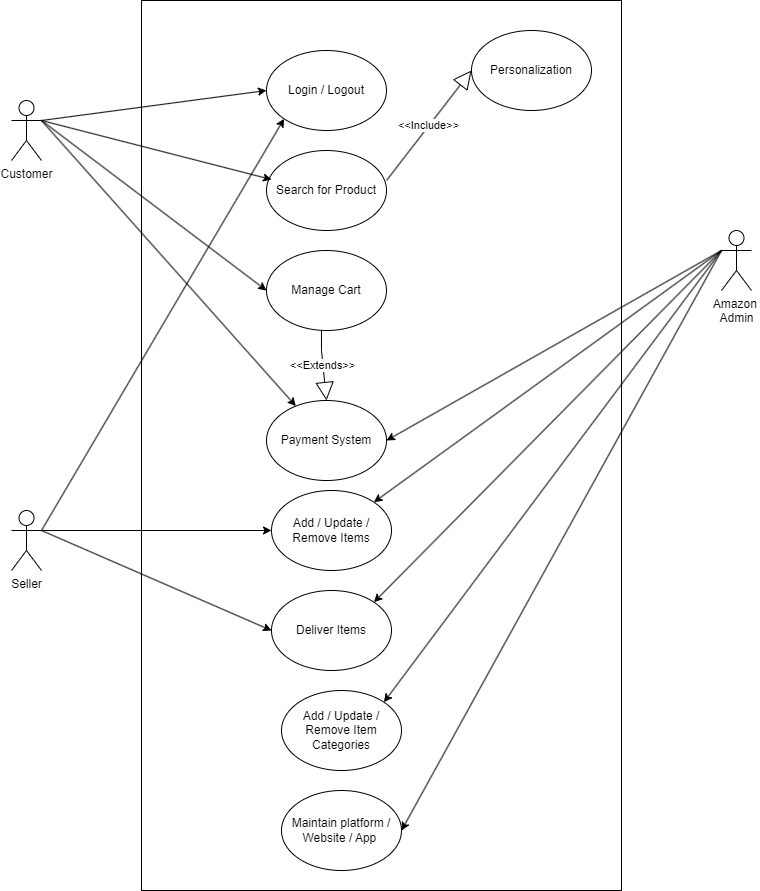

The diagram above was exported from draw.io. Its source (the exported page's mxGraphModel, read from the mxfile embedded in the PNG):
<mxGraphModel dx="2240" dy="868" grid="1" gridSize="10" guides="1" tooltips="1" connect="1" arrows="1" fold="1" page="1" pageScale="1" pageWidth="850" pageHeight="1100" math="0" shadow="0">
  <root>
    <mxCell id="0" />
    <mxCell id="1" parent="0" />
    <mxCell id="Qlh9LIFfdNwu2uTJVq5y-1" value="" style="rounded=0;whiteSpace=wrap;html=1;fillColor=none;" vertex="1" parent="1">
      <mxGeometry x="180" y="90" width="480" height="890" as="geometry" />
    </mxCell>
    <mxCell id="Qlh9LIFfdNwu2uTJVq5y-2" value="Customer" style="shape=umlActor;verticalLabelPosition=bottom;verticalAlign=top;html=1;outlineConnect=0;" vertex="1" parent="1">
      <mxGeometry x="50" y="190" width="30" height="60" as="geometry" />
    </mxCell>
    <mxCell id="Qlh9LIFfdNwu2uTJVq5y-3" value="Seller" style="shape=umlActor;verticalLabelPosition=bottom;verticalAlign=top;html=1;outlineConnect=0;" vertex="1" parent="1">
      <mxGeometry x="50" y="600" width="30" height="60" as="geometry" />
    </mxCell>
    <mxCell id="Qlh9LIFfdNwu2uTJVq5y-4" value="Amazon&amp;nbsp;&lt;div&gt;Admin&lt;/div&gt;" style="shape=umlActor;verticalLabelPosition=bottom;verticalAlign=top;html=1;outlineConnect=0;" vertex="1" parent="1">
      <mxGeometry x="760" y="320" width="30" height="60" as="geometry" />
    </mxCell>
    <mxCell id="Qlh9LIFfdNwu2uTJVq5y-5" value="Login / Logout" style="ellipse;whiteSpace=wrap;html=1;" vertex="1" parent="1">
      <mxGeometry x="305" y="140" width="120" height="80" as="geometry" />
    </mxCell>
    <mxCell id="Qlh9LIFfdNwu2uTJVq5y-6" value="" style="endArrow=classic;html=1;rounded=0;entryX=0;entryY=0.5;entryDx=0;entryDy=0;" edge="1" parent="1" target="Qlh9LIFfdNwu2uTJVq5y-5">
      <mxGeometry width="50" height="50" relative="1" as="geometry">
        <mxPoint x="80" y="210" as="sourcePoint" />
        <mxPoint x="130" y="160" as="targetPoint" />
      </mxGeometry>
    </mxCell>
    <mxCell id="Qlh9LIFfdNwu2uTJVq5y-10" value="" style="endArrow=classic;html=1;rounded=0;entryX=0;entryY=1;entryDx=0;entryDy=0;" edge="1" parent="1" target="Qlh9LIFfdNwu2uTJVq5y-5">
      <mxGeometry width="50" height="50" relative="1" as="geometry">
        <mxPoint x="80" y="620" as="sourcePoint" />
        <mxPoint x="130" y="570" as="targetPoint" />
      </mxGeometry>
    </mxCell>
    <mxCell id="Qlh9LIFfdNwu2uTJVq5y-11" value="Search for Product" style="ellipse;whiteSpace=wrap;html=1;" vertex="1" parent="1">
      <mxGeometry x="305" y="240" width="120" height="80" as="geometry" />
    </mxCell>
    <mxCell id="Qlh9LIFfdNwu2uTJVq5y-12" value="" style="endArrow=classic;html=1;rounded=0;exitX=1;exitY=0.3333333333333333;exitDx=0;exitDy=0;exitPerimeter=0;entryX=0.042;entryY=0.363;entryDx=0;entryDy=0;entryPerimeter=0;" edge="1" parent="1" source="Qlh9LIFfdNwu2uTJVq5y-2" target="Qlh9LIFfdNwu2uTJVq5y-11">
      <mxGeometry width="50" height="50" relative="1" as="geometry">
        <mxPoint x="80" y="310" as="sourcePoint" />
        <mxPoint x="130" y="260" as="targetPoint" />
      </mxGeometry>
    </mxCell>
    <mxCell id="Qlh9LIFfdNwu2uTJVq5y-13" value="Personalization" style="ellipse;whiteSpace=wrap;html=1;" vertex="1" parent="1">
      <mxGeometry x="510" y="120" width="120" height="80" as="geometry" />
    </mxCell>
    <mxCell id="Qlh9LIFfdNwu2uTJVq5y-14" value="&amp;lt;&amp;lt;Include&amp;gt;&amp;gt;" style="endArrow=block;endSize=16;endFill=0;html=1;rounded=0;entryX=0;entryY=0.5;entryDx=0;entryDy=0;" edge="1" parent="1" target="Qlh9LIFfdNwu2uTJVq5y-13">
      <mxGeometry x="-0.0058" width="160" relative="1" as="geometry">
        <mxPoint x="425" y="270" as="sourcePoint" />
        <mxPoint x="585" y="270" as="targetPoint" />
        <mxPoint as="offset" />
      </mxGeometry>
    </mxCell>
    <mxCell id="Qlh9LIFfdNwu2uTJVq5y-15" value="Manage Cart" style="ellipse;whiteSpace=wrap;html=1;" vertex="1" parent="1">
      <mxGeometry x="305" y="340" width="120" height="80" as="geometry" />
    </mxCell>
    <mxCell id="Qlh9LIFfdNwu2uTJVq5y-17" value="" style="endArrow=classic;html=1;rounded=0;entryX=0;entryY=0.5;entryDx=0;entryDy=0;" edge="1" parent="1" target="Qlh9LIFfdNwu2uTJVq5y-15">
      <mxGeometry width="50" height="50" relative="1" as="geometry">
        <mxPoint x="80" y="210" as="sourcePoint" />
        <mxPoint x="150" y="290" as="targetPoint" />
      </mxGeometry>
    </mxCell>
    <mxCell id="Qlh9LIFfdNwu2uTJVq5y-18" value="Payment System" style="ellipse;whiteSpace=wrap;html=1;" vertex="1" parent="1">
      <mxGeometry x="305" y="490" width="120" height="80" as="geometry" />
    </mxCell>
    <mxCell id="Qlh9LIFfdNwu2uTJVq5y-23" value="&amp;lt;&amp;lt;Extends&amp;gt;&amp;gt;" style="endArrow=block;endSize=16;endFill=0;html=1;rounded=0;entryX=0.5;entryY=0;entryDx=0;entryDy=0;exitX=0.458;exitY=1;exitDx=0;exitDy=0;exitPerimeter=0;" edge="1" parent="1" source="Qlh9LIFfdNwu2uTJVq5y-15" target="Qlh9LIFfdNwu2uTJVq5y-18">
      <mxGeometry width="160" relative="1" as="geometry">
        <mxPoint x="450" y="410" as="sourcePoint" />
        <mxPoint x="610" y="410" as="targetPoint" />
        <Array as="points">
          <mxPoint x="360" y="440" />
        </Array>
      </mxGeometry>
    </mxCell>
    <mxCell id="Qlh9LIFfdNwu2uTJVq5y-25" value="" style="endArrow=classic;html=1;rounded=0;exitX=1;exitY=0.3333333333333333;exitDx=0;exitDy=0;exitPerimeter=0;" edge="1" parent="1" source="Qlh9LIFfdNwu2uTJVq5y-2" target="Qlh9LIFfdNwu2uTJVq5y-18">
      <mxGeometry width="50" height="50" relative="1" as="geometry">
        <mxPoint x="90" y="430" as="sourcePoint" />
        <mxPoint x="140" y="380" as="targetPoint" />
      </mxGeometry>
    </mxCell>
    <mxCell id="Qlh9LIFfdNwu2uTJVq5y-26" value="Add / Update / Remove Items" style="ellipse;whiteSpace=wrap;html=1;" vertex="1" parent="1">
      <mxGeometry x="310" y="580" width="120" height="80" as="geometry" />
    </mxCell>
    <mxCell id="Qlh9LIFfdNwu2uTJVq5y-27" value="" style="endArrow=classic;html=1;rounded=0;entryX=0;entryY=0.5;entryDx=0;entryDy=0;" edge="1" parent="1" target="Qlh9LIFfdNwu2uTJVq5y-26">
      <mxGeometry width="50" height="50" relative="1" as="geometry">
        <mxPoint x="80" y="620" as="sourcePoint" />
        <mxPoint x="180" y="640" as="targetPoint" />
      </mxGeometry>
    </mxCell>
    <mxCell id="Qlh9LIFfdNwu2uTJVq5y-28" value="Deliver Items" style="ellipse;whiteSpace=wrap;html=1;" vertex="1" parent="1">
      <mxGeometry x="310" y="680" width="120" height="80" as="geometry" />
    </mxCell>
    <mxCell id="Qlh9LIFfdNwu2uTJVq5y-29" value="" style="endArrow=classic;html=1;rounded=0;exitX=1;exitY=0.3333333333333333;exitDx=0;exitDy=0;exitPerimeter=0;entryX=0;entryY=0.5;entryDx=0;entryDy=0;" edge="1" parent="1" source="Qlh9LIFfdNwu2uTJVq5y-3" target="Qlh9LIFfdNwu2uTJVq5y-28">
      <mxGeometry width="50" height="50" relative="1" as="geometry">
        <mxPoint x="120" y="740" as="sourcePoint" />
        <mxPoint x="170" y="690" as="targetPoint" />
      </mxGeometry>
    </mxCell>
    <mxCell id="Qlh9LIFfdNwu2uTJVq5y-30" value="" style="endArrow=classic;html=1;rounded=0;exitX=0;exitY=0.3333333333333333;exitDx=0;exitDy=0;exitPerimeter=0;entryX=1;entryY=0.5;entryDx=0;entryDy=0;" edge="1" parent="1" source="Qlh9LIFfdNwu2uTJVq5y-4" target="Qlh9LIFfdNwu2uTJVq5y-18">
      <mxGeometry width="50" height="50" relative="1" as="geometry">
        <mxPoint x="500" y="500" as="sourcePoint" />
        <mxPoint x="550" y="450" as="targetPoint" />
      </mxGeometry>
    </mxCell>
    <mxCell id="Qlh9LIFfdNwu2uTJVq5y-31" value="" style="endArrow=classic;html=1;rounded=0;exitX=0;exitY=0.3333333333333333;exitDx=0;exitDy=0;exitPerimeter=0;entryX=1;entryY=0;entryDx=0;entryDy=0;" edge="1" parent="1" source="Qlh9LIFfdNwu2uTJVq5y-4" target="Qlh9LIFfdNwu2uTJVq5y-26">
      <mxGeometry width="50" height="50" relative="1" as="geometry">
        <mxPoint x="520" y="620" as="sourcePoint" />
        <mxPoint x="570" y="570" as="targetPoint" />
      </mxGeometry>
    </mxCell>
    <mxCell id="Qlh9LIFfdNwu2uTJVq5y-32" value="" style="endArrow=classic;html=1;rounded=0;exitX=0;exitY=0.3333333333333333;exitDx=0;exitDy=0;exitPerimeter=0;entryX=1;entryY=0;entryDx=0;entryDy=0;" edge="1" parent="1" source="Qlh9LIFfdNwu2uTJVq5y-4" target="Qlh9LIFfdNwu2uTJVq5y-28">
      <mxGeometry width="50" height="50" relative="1" as="geometry">
        <mxPoint x="480" y="720" as="sourcePoint" />
        <mxPoint x="530" y="670" as="targetPoint" />
      </mxGeometry>
    </mxCell>
    <mxCell id="Qlh9LIFfdNwu2uTJVq5y-33" value="Add / Update / Remove Item Categories" style="ellipse;whiteSpace=wrap;html=1;" vertex="1" parent="1">
      <mxGeometry x="320" y="780" width="120" height="80" as="geometry" />
    </mxCell>
    <mxCell id="Qlh9LIFfdNwu2uTJVq5y-35" value="Maintain platform / Website / App&amp;nbsp;" style="ellipse;whiteSpace=wrap;html=1;" vertex="1" parent="1">
      <mxGeometry x="320" y="880" width="120" height="80" as="geometry" />
    </mxCell>
    <mxCell id="Qlh9LIFfdNwu2uTJVq5y-36" value="" style="endArrow=classic;html=1;rounded=0;exitX=0;exitY=0.3333333333333333;exitDx=0;exitDy=0;exitPerimeter=0;entryX=1;entryY=0;entryDx=0;entryDy=0;" edge="1" parent="1" source="Qlh9LIFfdNwu2uTJVq5y-4" target="Qlh9LIFfdNwu2uTJVq5y-33">
      <mxGeometry width="50" height="50" relative="1" as="geometry">
        <mxPoint x="600" y="770" as="sourcePoint" />
        <mxPoint x="650" y="720" as="targetPoint" />
      </mxGeometry>
    </mxCell>
    <mxCell id="Qlh9LIFfdNwu2uTJVq5y-37" value="" style="endArrow=classic;html=1;rounded=0;exitX=0;exitY=0.3333333333333333;exitDx=0;exitDy=0;exitPerimeter=0;entryX=1;entryY=0.5;entryDx=0;entryDy=0;" edge="1" parent="1" source="Qlh9LIFfdNwu2uTJVq5y-4" target="Qlh9LIFfdNwu2uTJVq5y-35">
      <mxGeometry width="50" height="50" relative="1" as="geometry">
        <mxPoint x="520" y="830" as="sourcePoint" />
        <mxPoint x="570" y="780" as="targetPoint" />
      </mxGeometry>
    </mxCell>
  </root>
</mxGraphModel>